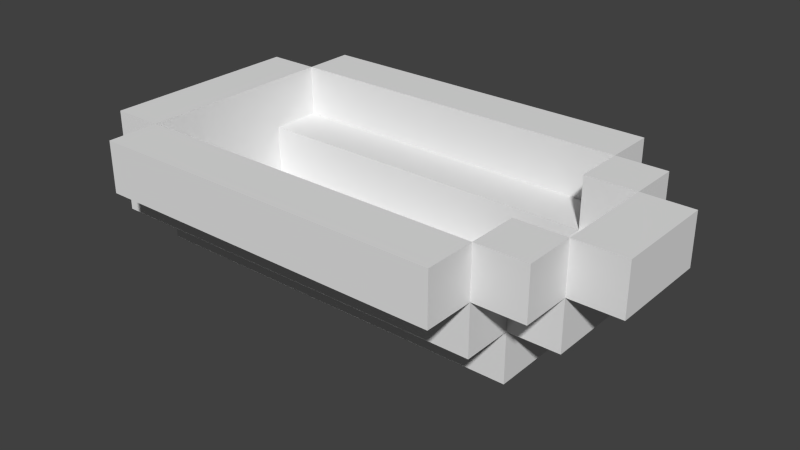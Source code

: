 # Source: boat.blend  (saved by Blender 2.69.0; exported with 4.5.12 LTS)
import bpy
from mathutils import Matrix  # noqa: F401  (used for matrix-valued properties, if any)

bpy.ops.wm.read_factory_settings(use_empty=True)
scene = bpy.context.scene
scene.name = 'Scene'

# ---- collections
col_collection_1 = bpy.data.collections.new('Collection 1'); scene.collection.children.link(col_collection_1)

# ---- materials (node trees are filled in below, after node groups)
mat_material = bpy.data.materials.new('Material')
mat_material.alpha_threshold = 0.0
mat_material.use_transparent_shadow = False
mat_material.roughness = 0.5
mat_material.line_color = (0.0, 0.0, 0.0, 1.0)

# ---- material node trees

# ---- world
world_world = bpy.data.worlds.new('World'); scene.world = world_world
world_world.color = (0.05088, 0.05088, 0.05088)
world_world.use_sun_shadow = False
world_world.sun_shadow_jitter_overblur = 0.0
world_world.cycles.sampling_method = 'MANUAL'
world_world.cycles.sample_map_resolution = 256

# ---- meshes
me_boat = bpy.data.meshes.new('boat')
me_boat.from_pydata([(-6.0, -9.483, 6.393), (-6.0, -9.483, 3.393), (-9.0, -9.483, 3.393), (-9.0, -9.483, 6.393), (-6.0, -12.48, 6.393), (-6.0, -12.48, 3.393), (-9.0, -12.48, 3.393), (-9.0, -12.48, 6.393), (-3.0, -12.48, 6.393), (-3.0, -12.48, 3.393), (-6.0, -12.48, 3.393), (-6.0, -12.48, 6.393), (-3.0, -15.48, 6.393), (-3.0, -15.48, 3.393), (-6.0, -15.48, 3.393), (-6.0, -15.48, 6.393), (4.508e-06, -15.48, 6.393), (4.508e-06, -15.48, 3.393), (-3.0, -15.48, 3.393), (-3.0, -15.48, 6.393), (5.414e-06, -18.48, 6.393), (5.414e-06, -18.48, 3.393), (-3.0, -18.48, 3.393), (-3.0, -18.48, 6.393), (3.0, -15.48, 6.393), (3.0, -15.48, 3.393), (4.508e-06, -15.48, 3.393), (4.508e-06, -15.48, 6.393), (3.0, -18.48, 6.393), (3.0, -18.48, 3.393), (5.414e-06, -18.48, 3.393), (5.414e-06, -18.48, 6.393), (6.0, -12.48, 6.393), (6.0, -12.48, 3.393), (3.0, -12.48, 3.393), (3.0, -12.48, 6.393), (6.0, -15.48, 6.393), (6.0, -15.48, 3.393), (3.0, -15.48, 3.393), (3.0, -15.48, 6.393), (9.0, -9.483, 6.393), (9.0, -9.483, 3.393), (6.0, -9.483, 3.393), (6.0, -9.483, 6.393), (9.0, -12.48, 6.393), (9.0, -12.48, 3.393), (6.0, -12.48, 3.393), (6.0, -12.48, 6.393), (3.0, -12.48, 3.393), (3.0, -12.48, 0.3931), (3.602e-06, -12.48, 0.3931), (3.602e-06, -12.48, 3.393), (3.0, -15.48, 3.393), (3.0, -15.48, 0.3931), (4.508e-06, -15.48, 0.3931), (4.508e-06, -15.48, 3.393), (3.602e-06, -12.48, 3.393), (3.602e-06, -12.48, 0.3931), (-3.0, -12.48, 0.3931), (-3.0, -12.48, 3.393), (4.508e-06, -15.48, 3.393), (4.508e-06, -15.48, 0.3931), (-3.0, -15.48, 0.3931), (-3.0, -15.48, 3.393), (2.696e-06, -9.483, 0.3931), (2.696e-06, -9.483, -2.607), (-3.0, -9.483, -2.607), (-3.0, -9.483, 0.3931), (3.602e-06, -12.48, 0.3931), (3.602e-06, -12.48, -2.607), (-3.0, -12.48, -2.607), (-3.0, -12.48, 0.3931), (3.0, -9.483, 0.3931), (3.0, -9.483, -2.607), (2.696e-06, -9.483, -2.607), (2.696e-06, -9.483, 0.3931), (3.0, -12.48, 0.3931), (3.0, -12.48, -2.607), (3.602e-06, -12.48, -2.607), (3.602e-06, -12.48, 0.3931), (6.0, -9.483, 3.393), (6.0, -9.483, 0.3931), (3.0, -9.483, 0.3931), (3.0, -9.483, 3.393), (6.0, -12.48, 3.393), (6.0, -12.48, 0.3931), (3.0, -12.48, 0.3931), (3.0, -12.48, 3.393), (-3.0, -9.483, 3.393), (-3.0, -9.483, 0.3931), (-6.0, -9.483, 0.3931), (-6.0, -9.483, 3.393), (-3.0, -12.48, 3.393), (-3.0, -12.48, 0.3931), (-6.0, -12.48, 0.3931), (-6.0, -12.48, 3.393), (-6.0, -6.483, 6.393), (-6.0, -6.483, 3.393), (-9.0, -6.483, 3.393), (-9.0, -6.483, 6.393), (-6.0, -9.483, 6.393), (-6.0, -9.483, 3.393), (-9.0, -9.483, 3.393), (-9.0, -9.483, 6.393), (9.0, -6.483, 6.393), (9.0, -6.483, 3.393), (6.0, -6.483, 3.393), (6.0, -6.483, 6.393), (9.0, -9.483, 6.393), (9.0, -9.483, 3.393), (6.0, -9.483, 3.393), (6.0, -9.483, 6.393), (1.79e-06, -6.483, 0.3931), (1.79e-06, -6.483, -2.607), (-3.0, -6.483, -2.607), (-3.0, -6.483, 0.3931), (2.696e-06, -9.483, 0.3931), (2.696e-06, -9.483, -2.607), (-3.0, -9.483, -2.607), (-3.0, -9.483, 0.3931), (3.0, -6.483, 0.3931), (3.0, -6.483, -2.607), (1.79e-06, -6.483, -2.607), (1.79e-06, -6.483, 0.3931), (3.0, -9.483, 0.3931), (3.0, -9.483, -2.607), (2.696e-06, -9.483, -2.607), (2.696e-06, -9.483, 0.3931), (6.0, -6.483, 3.393), (6.0, -6.483, 0.3931), (3.0, -6.483, 0.3931), (3.0, -6.483, 3.393), (6.0, -9.483, 3.393), (6.0, -9.483, 0.3931), (3.0, -9.483, 0.3931), (3.0, -9.483, 3.393), (-3.0, -6.483, 3.393), (-3.0, -6.483, 0.3931), (-6.0, -6.483, 0.3931), (-6.0, -6.483, 3.393), (-3.0, -9.483, 3.393), (-3.0, -9.483, 0.3931), (-6.0, -9.483, 0.3931), (-6.0, -9.483, 3.393), (-6.0, -3.483, 6.393), (-6.0, -3.483, 3.393), (-9.0, -3.483, 3.393), (-9.0, -3.483, 6.393), (-6.0, -6.483, 6.393), (-6.0, -6.483, 3.393), (-9.0, -6.483, 3.393), (-9.0, -6.483, 6.393), (9.0, -3.483, 6.393), (9.0, -3.483, 3.393), (6.0, -3.483, 3.393), (6.0, -3.483, 6.393), (9.0, -6.483, 6.393), (9.0, -6.483, 3.393), (6.0, -6.483, 3.393), (6.0, -6.483, 6.393), (8.836e-07, -3.483, 0.3931), (8.836e-07, -3.483, -2.607), (-3.0, -3.483, -2.607), (-3.0, -3.483, 0.3931), (1.79e-06, -6.483, 0.3931), (1.79e-06, -6.483, -2.607), (-3.0, -6.483, -2.607), (-3.0, -6.483, 0.3931), (3.0, -3.483, 0.3931), (3.0, -3.483, -2.607), (8.836e-07, -3.483, -2.607), (8.836e-07, -3.483, 0.3931), (3.0, -6.483, 0.3931), (3.0, -6.483, -2.607), (1.79e-06, -6.483, -2.607), (1.79e-06, -6.483, 0.3931), (6.0, -3.483, 3.393), (6.0, -3.483, 0.3931), (3.0, -3.483, 0.3931), (3.0, -3.483, 3.393), (6.0, -6.483, 3.393), (6.0, -6.483, 0.3931), (3.0, -6.483, 0.3931), (3.0, -6.483, 3.393), (-3.0, -3.483, 3.393), (-3.0, -3.483, 0.3931), (-6.0, -3.483, 0.3931), (-6.0, -3.483, 3.393), (-3.0, -6.483, 3.393), (-3.0, -6.483, 0.3931), (-6.0, -6.483, 0.3931), (-6.0, -6.483, 3.393), (-6.0, -0.4827, 6.393), (-6.0, -0.4827, 3.393), (-9.0, -0.4827, 3.393), (-9.0, -0.4827, 6.393), (-6.0, -3.483, 6.393), (-6.0, -3.483, 3.393), (-9.0, -3.483, 3.393), (-9.0, -3.483, 6.393), (9.0, -0.4827, 6.393), (9.0, -0.4827, 3.393), (6.0, -0.4827, 3.393), (6.0, -0.4827, 6.393), (9.0, -3.483, 6.393), (9.0, -3.483, 3.393), (6.0, -3.483, 3.393), (6.0, -3.483, 6.393), (-2.234e-08, -0.4827, 0.3931), (-2.234e-08, -0.4827, -2.607), (-3.0, -0.4827, -2.607), (-3.0, -0.4827, 0.3931), (8.836e-07, -3.483, 0.3931), (8.836e-07, -3.483, -2.607), (-3.0, -3.483, -2.607), (-3.0, -3.483, 0.3931), (3.0, -0.4827, 0.3931), (3.0, -0.4827, -2.607), (-2.234e-08, -0.4827, -2.607), (-2.234e-08, -0.4827, 0.3931), (3.0, -3.483, 0.3931), (3.0, -3.483, -2.607), (8.836e-07, -3.483, -2.607), (8.836e-07, -3.483, 0.3931), (6.0, -0.4827, 3.393), (6.0, -0.4827, 0.3931), (3.0, -0.4827, 0.3931), (3.0, -0.4827, 3.393), (6.0, -3.483, 3.393), (6.0, -3.483, 0.3931), (3.0, -3.483, 0.3931), (3.0, -3.483, 3.393), (-3.0, -0.4827, 3.393), (-3.0, -0.4827, 0.3931), (-6.0, -0.4827, 0.3931), (-6.0, -0.4827, 3.393), (-3.0, -3.483, 3.393), (-3.0, -3.483, 0.3931), (-6.0, -3.483, 0.3931), (-6.0, -3.483, 3.393), (-6.0, 2.517, 6.393), (-6.0, 2.517, 3.393), (-9.0, 2.517, 3.393), (-9.0, 2.517, 6.393), (-6.0, -0.4827, 6.393), (-6.0, -0.4827, 3.393), (-9.0, -0.4827, 3.393), (-9.0, -0.4827, 6.393), (9.0, 2.517, 6.393), (9.0, 2.517, 3.393), (6.0, 2.517, 3.393), (6.0, 2.517, 6.393), (9.0, -0.4827, 6.393), (9.0, -0.4827, 3.393), (6.0, -0.4827, 3.393), (6.0, -0.4827, 6.393), (-9.283e-07, 2.517, 0.3931), (-9.283e-07, 2.517, -2.607), (-3.0, 2.517, -2.607), (-3.0, 2.517, 0.3931), (-2.234e-08, -0.4827, 0.3931), (-2.234e-08, -0.4827, -2.607), (-3.0, -0.4827, -2.607), (-3.0, -0.4827, 0.3931), (3.0, 2.517, 0.3931), (3.0, 2.517, -2.607), (-9.283e-07, 2.517, -2.607), (-9.283e-07, 2.517, 0.3931), (3.0, -0.4827, 0.3931), (3.0, -0.4827, -2.607), (-2.234e-08, -0.4827, -2.607), (-2.234e-08, -0.4827, 0.3931), (6.0, 2.517, 3.393), (6.0, 2.517, 0.3931), (3.0, 2.517, 0.3931), (3.0, 2.517, 3.393), (6.0, -0.4827, 3.393), (6.0, -0.4827, 0.3931), (3.0, -0.4827, 0.3931), (3.0, -0.4827, 3.393), (-3.0, 2.517, 3.393), (-3.0, 2.517, 0.3931), (-6.0, 2.517, 0.3931), (-6.0, 2.517, 3.393), (-3.0, -0.4827, 3.393), (-3.0, -0.4827, 0.3931), (-6.0, -0.4827, 0.3931), (-6.0, -0.4827, 3.393), (-6.0, 5.517, 6.393), (-6.0, 5.517, 3.393), (-9.0, 5.517, 3.393), (-9.0, 5.517, 6.393), (-6.0, 2.517, 6.393), (-6.0, 2.517, 3.393), (-9.0, 2.517, 3.393), (-9.0, 2.517, 6.393), (9.0, 5.517, 6.393), (9.0, 5.517, 3.393), (6.0, 5.517, 3.393), (6.0, 5.517, 6.393), (9.0, 2.517, 6.393), (9.0, 2.517, 3.393), (6.0, 2.517, 3.393), (6.0, 2.517, 6.393), (-1.834e-06, 5.517, 0.3931), (-1.834e-06, 5.517, -2.607), (-3.0, 5.517, -2.607), (-3.0, 5.517, 0.3931), (-9.283e-07, 2.517, 0.3931), (-9.283e-07, 2.517, -2.607), (-3.0, 2.517, -2.607), (-3.0, 2.517, 0.3931), (3.0, 5.517, 0.3931), (3.0, 5.517, -2.607), (-1.834e-06, 5.517, -2.607), (-1.834e-06, 5.517, 0.3931), (3.0, 2.517, 0.3931), (3.0, 2.517, -2.607), (-9.283e-07, 2.517, -2.607), (-9.283e-07, 2.517, 0.3931), (6.0, 5.517, 3.393), (6.0, 5.517, 0.3931), (3.0, 5.517, 0.3931), (3.0, 5.517, 3.393), (6.0, 2.517, 3.393), (6.0, 2.517, 0.3931), (3.0, 2.517, 0.3931), (3.0, 2.517, 3.393), (-3.0, 5.517, 3.393), (-3.0, 5.517, 0.3931), (-6.0, 5.517, 0.3931), (-6.0, 5.517, 3.393), (-3.0, 2.517, 3.393), (-3.0, 2.517, 0.3931), (-6.0, 2.517, 0.3931), (-6.0, 2.517, 3.393), (-6.0, 8.517, 6.393), (-6.0, 8.517, 3.393), (-9.0, 8.517, 3.393), (-9.0, 8.517, 6.393), (-6.0, 5.517, 6.393), (-6.0, 5.517, 3.393), (-9.0, 5.517, 3.393), (-9.0, 5.517, 6.393), (9.0, 8.517, 6.393), (9.0, 8.517, 3.393), (6.0, 8.517, 3.393), (6.0, 8.517, 6.393), (9.0, 5.517, 6.393), (9.0, 5.517, 3.393), (6.0, 5.517, 3.393), (6.0, 5.517, 6.393), (-2.74e-06, 8.517, 0.3931), (-2.74e-06, 8.517, -2.607), (-3.0, 8.517, -2.607), (-3.0, 8.517, 0.3931), (-1.834e-06, 5.517, 0.3931), (-1.834e-06, 5.517, -2.607), (-3.0, 5.517, -2.607), (-3.0, 5.517, 0.3931), (3.0, 8.517, 0.3931), (3.0, 8.517, -2.607), (-2.74e-06, 8.517, -2.607), (-2.74e-06, 8.517, 0.3931), (3.0, 5.517, 0.3931), (3.0, 5.517, -2.607), (-1.834e-06, 5.517, -2.607), (-1.834e-06, 5.517, 0.3931), (6.0, 8.517, 3.393), (6.0, 8.517, 0.3931), (3.0, 8.517, 0.3931), (3.0, 8.517, 3.393), (6.0, 5.517, 3.393), (6.0, 5.517, 0.3931), (3.0, 5.517, 0.3931), (3.0, 5.517, 3.393), (-3.0, 8.517, 3.393), (-3.0, 8.517, 0.3931), (-6.0, 8.517, 0.3931), (-6.0, 8.517, 3.393), (-3.0, 5.517, 3.393), (-3.0, 5.517, 0.3931), (-6.0, 5.517, 0.3931), (-6.0, 5.517, 3.393), (-3.0, 11.52, 6.393), (-3.0, 11.52, 3.393), (-6.0, 11.52, 3.393), (-6.0, 11.52, 6.393), (-3.0, 8.517, 6.393), (-3.0, 8.517, 3.393), (-6.0, 8.517, 3.393), (-6.0, 8.517, 6.393), (-3.646e-06, 11.52, 6.393), (-3.646e-06, 11.52, 3.393), (-3.0, 11.52, 3.393), (-3.0, 11.52, 6.393), (-2.74e-06, 8.517, 6.393), (-2.74e-06, 8.517, 3.393), (-3.0, 8.517, 3.393), (-3.0, 8.517, 6.393), (3.0, 11.52, 6.393), (3.0, 11.52, 3.393), (-3.646e-06, 11.52, 3.393), (-3.646e-06, 11.52, 6.393), (3.0, 8.517, 6.393), (3.0, 8.517, 3.393), (-2.74e-06, 8.517, 3.393), (-2.74e-06, 8.517, 6.393), (6.0, 11.52, 6.393), (6.0, 11.52, 3.393), (3.0, 11.52, 3.393), (3.0, 11.52, 6.393), (6.0, 8.517, 6.393), (6.0, 8.517, 3.393), (3.0, 8.517, 3.393), (3.0, 8.517, 6.393), (-3.0, 11.52, 3.393), (-3.0, 11.52, 0.3931), (-6.0, 11.52, 0.3931), (-6.0, 11.52, 3.393), (-3.0, 8.517, 3.393), (-3.0, 8.517, 0.3931), (-6.0, 8.517, 0.3931), (-6.0, 8.517, 3.393), (-3.646e-06, 11.52, 3.393), (-3.646e-06, 11.52, 0.3931), (-3.0, 11.52, 0.3931), (-3.0, 11.52, 3.393), (-2.74e-06, 8.517, 3.393), (-2.74e-06, 8.517, 0.3931), (-3.0, 8.517, 0.3931), (-3.0, 8.517, 3.393), (3.0, 11.52, 3.393), (3.0, 11.52, 0.3931), (-3.646e-06, 11.52, 0.3931), (-3.646e-06, 11.52, 3.393), (3.0, 8.517, 3.393), (3.0, 8.517, 0.3931), (-2.74e-06, 8.517, 0.3931), (-2.74e-06, 8.517, 3.393), (6.0, 11.52, 3.393), (6.0, 11.52, 0.3931), (3.0, 11.52, 0.3931), (3.0, 11.52, 3.393), (6.0, 8.517, 3.393), (6.0, 8.517, 0.3931), (3.0, 8.517, 0.3931), (3.0, 8.517, 3.393), (-3.646e-06, 11.52, 0.3931), (-3.646e-06, 11.52, -2.607), (-3.0, 11.52, -2.607), (-3.0, 11.52, 0.3931), (-2.74e-06, 8.517, 0.3931), (-2.74e-06, 8.517, -2.607), (-3.0, 8.517, -2.607), (-3.0, 8.517, 0.3931), (3.0, 11.52, 0.3931), (3.0, 11.52, -2.607), (-3.646e-06, 11.52, -2.607), (-3.646e-06, 11.52, 0.3931), (3.0, 8.517, 0.3931), (3.0, 8.517, -2.607), (-2.74e-06, 8.517, -2.607), (-2.74e-06, 8.517, 0.3931)], [], [(4, 7, 6, 5), (2, 6, 7, 3), (4, 0, 3, 7), (5, 1, 0, 4), (6, 2, 1, 5), (3, 0, 1, 2), (12, 15, 14, 13), (10, 14, 15, 11), (12, 8, 11, 15), (13, 9, 8, 12), (14, 10, 9, 13), (11, 8, 9, 10), (20, 23, 22, 21), (18, 22, 23, 19), (20, 16, 19, 23), (21, 17, 16, 20), (22, 18, 17, 21), (19, 16, 17, 18), (28, 31, 30, 29), (26, 30, 31, 27), (28, 24, 27, 31), (29, 25, 24, 28), (30, 26, 25, 29), (27, 24, 25, 26), (36, 39, 38, 37), (34, 38, 39, 35), (36, 32, 35, 39), (37, 33, 32, 36), (38, 34, 33, 37), (35, 32, 33, 34), (44, 47, 46, 45), (42, 46, 47, 43), (44, 40, 43, 47), (45, 41, 40, 44), (46, 42, 41, 45), (43, 40, 41, 42), (52, 55, 54, 53), (50, 54, 55, 51), (52, 48, 51, 55), (53, 49, 48, 52), (54, 50, 49, 53), (51, 48, 49, 50), (60, 63, 62, 61), (58, 62, 63, 59), (60, 56, 59, 63), (61, 57, 56, 60), (62, 58, 57, 61), (59, 56, 57, 58), (68, 71, 70, 69), (66, 70, 71, 67), (68, 64, 67, 71), (69, 65, 64, 68), (70, 66, 65, 69), (67, 64, 65, 66), (76, 79, 78, 77), (74, 78, 79, 75), (76, 72, 75, 79), (77, 73, 72, 76), (78, 74, 73, 77), (75, 72, 73, 74), (84, 87, 86, 85), (82, 86, 87, 83), (84, 80, 83, 87), (85, 81, 80, 84), (86, 82, 81, 85), (83, 80, 81, 82), (92, 95, 94, 93), (90, 94, 95, 91), (92, 88, 91, 95), (93, 89, 88, 92), (94, 90, 89, 93), (91, 88, 89, 90), (100, 103, 102, 101), (98, 102, 103, 99), (100, 96, 99, 103), (101, 97, 96, 100), (102, 98, 97, 101), (99, 96, 97, 98), (108, 111, 110, 109), (106, 110, 111, 107), (108, 104, 107, 111), (109, 105, 104, 108), (110, 106, 105, 109), (107, 104, 105, 106), (116, 119, 118, 117), (114, 118, 119, 115), (116, 112, 115, 119), (117, 113, 112, 116), (118, 114, 113, 117), (115, 112, 113, 114), (124, 127, 126, 125), (122, 126, 127, 123), (124, 120, 123, 127), (125, 121, 120, 124), (126, 122, 121, 125), (123, 120, 121, 122), (132, 135, 134, 133), (130, 134, 135, 131), (132, 128, 131, 135), (133, 129, 128, 132), (134, 130, 129, 133), (131, 128, 129, 130), (140, 143, 142, 141), (138, 142, 143, 139), (140, 136, 139, 143), (141, 137, 136, 140), (142, 138, 137, 141), (139, 136, 137, 138), (148, 151, 150, 149), (146, 150, 151, 147), (148, 144, 147, 151), (149, 145, 144, 148), (150, 146, 145, 149), (147, 144, 145, 146), (156, 159, 158, 157), (154, 158, 159, 155), (156, 152, 155, 159), (157, 153, 152, 156), (158, 154, 153, 157), (155, 152, 153, 154), (164, 167, 166, 165), (162, 166, 167, 163), (164, 160, 163, 167), (165, 161, 160, 164), (166, 162, 161, 165), (163, 160, 161, 162), (172, 175, 174, 173), (170, 174, 175, 171), (172, 168, 171, 175), (173, 169, 168, 172), (174, 170, 169, 173), (171, 168, 169, 170), (180, 183, 182, 181), (178, 182, 183, 179), (180, 176, 179, 183), (181, 177, 176, 180), (182, 178, 177, 181), (179, 176, 177, 178), (188, 191, 190, 189), (186, 190, 191, 187), (188, 184, 187, 191), (189, 185, 184, 188), (190, 186, 185, 189), (187, 184, 185, 186), (196, 199, 198, 197), (194, 198, 199, 195), (196, 192, 195, 199), (197, 193, 192, 196), (198, 194, 193, 197), (195, 192, 193, 194), (204, 207, 206, 205), (202, 206, 207, 203), (204, 200, 203, 207), (205, 201, 200, 204), (206, 202, 201, 205), (203, 200, 201, 202), (212, 215, 214, 213), (210, 214, 215, 211), (212, 208, 211, 215), (213, 209, 208, 212), (214, 210, 209, 213), (211, 208, 209, 210), (220, 223, 222, 221), (218, 222, 223, 219), (220, 216, 219, 223), (221, 217, 216, 220), (222, 218, 217, 221), (219, 216, 217, 218), (228, 231, 230, 229), (226, 230, 231, 227), (228, 224, 227, 231), (229, 225, 224, 228), (230, 226, 225, 229), (227, 224, 225, 226), (236, 239, 238, 237), (234, 238, 239, 235), (236, 232, 235, 239), (237, 233, 232, 236), (238, 234, 233, 237), (235, 232, 233, 234), (244, 247, 246, 245), (242, 246, 247, 243), (244, 240, 243, 247), (245, 241, 240, 244), (246, 242, 241, 245), (243, 240, 241, 242), (252, 255, 254, 253), (250, 254, 255, 251), (252, 248, 251, 255), (253, 249, 248, 252), (254, 250, 249, 253), (251, 248, 249, 250), (260, 263, 262, 261), (258, 262, 263, 259), (260, 256, 259, 263), (261, 257, 256, 260), (262, 258, 257, 261), (259, 256, 257, 258), (268, 271, 270, 269), (266, 270, 271, 267), (268, 264, 267, 271), (269, 265, 264, 268), (270, 266, 265, 269), (267, 264, 265, 266), (276, 279, 278, 277), (274, 278, 279, 275), (276, 272, 275, 279), (277, 273, 272, 276), (278, 274, 273, 277), (275, 272, 273, 274), (284, 287, 286, 285), (282, 286, 287, 283), (284, 280, 283, 287), (285, 281, 280, 284), (286, 282, 281, 285), (283, 280, 281, 282), (292, 295, 294, 293), (290, 294, 295, 291), (292, 288, 291, 295), (293, 289, 288, 292), (294, 290, 289, 293), (291, 288, 289, 290), (300, 303, 302, 301), (298, 302, 303, 299), (300, 296, 299, 303), (301, 297, 296, 300), (302, 298, 297, 301), (299, 296, 297, 298), (308, 311, 310, 309), (306, 310, 311, 307), (308, 304, 307, 311), (309, 305, 304, 308), (310, 306, 305, 309), (307, 304, 305, 306), (316, 319, 318, 317), (314, 318, 319, 315), (316, 312, 315, 319), (317, 313, 312, 316), (318, 314, 313, 317), (315, 312, 313, 314), (324, 327, 326, 325), (322, 326, 327, 323), (324, 320, 323, 327), (325, 321, 320, 324), (326, 322, 321, 325), (323, 320, 321, 322), (332, 335, 334, 333), (330, 334, 335, 331), (332, 328, 331, 335), (333, 329, 328, 332), (334, 330, 329, 333), (331, 328, 329, 330), (340, 343, 342, 341), (338, 342, 343, 339), (340, 336, 339, 343), (341, 337, 336, 340), (342, 338, 337, 341), (339, 336, 337, 338), (348, 351, 350, 349), (346, 350, 351, 347), (348, 344, 347, 351), (349, 345, 344, 348), (350, 346, 345, 349), (347, 344, 345, 346), (356, 359, 358, 357), (354, 358, 359, 355), (356, 352, 355, 359), (357, 353, 352, 356), (358, 354, 353, 357), (355, 352, 353, 354), (364, 367, 366, 365), (362, 366, 367, 363), (364, 360, 363, 367), (365, 361, 360, 364), (366, 362, 361, 365), (363, 360, 361, 362), (372, 375, 374, 373), (370, 374, 375, 371), (372, 368, 371, 375), (373, 369, 368, 372), (374, 370, 369, 373), (371, 368, 369, 370), (380, 383, 382, 381), (378, 382, 383, 379), (380, 376, 379, 383), (381, 377, 376, 380), (382, 378, 377, 381), (379, 376, 377, 378), (388, 391, 390, 389), (386, 390, 391, 387), (388, 384, 387, 391), (389, 385, 384, 388), (390, 386, 385, 389), (387, 384, 385, 386), (396, 399, 398, 397), (394, 398, 399, 395), (396, 392, 395, 399), (397, 393, 392, 396), (398, 394, 393, 397), (395, 392, 393, 394), (404, 407, 406, 405), (402, 406, 407, 403), (404, 400, 403, 407), (405, 401, 400, 404), (406, 402, 401, 405), (403, 400, 401, 402), (412, 415, 414, 413), (410, 414, 415, 411), (412, 408, 411, 415), (413, 409, 408, 412), (414, 410, 409, 413), (411, 408, 409, 410), (420, 423, 422, 421), (418, 422, 423, 419), (420, 416, 419, 423), (421, 417, 416, 420), (422, 418, 417, 421), (419, 416, 417, 418), (428, 431, 430, 429), (426, 430, 431, 427), (428, 424, 427, 431), (429, 425, 424, 428), (430, 426, 425, 429), (427, 424, 425, 426), (436, 439, 438, 437), (434, 438, 439, 435), (436, 432, 435, 439), (437, 433, 432, 436), (438, 434, 433, 437), (435, 432, 433, 434), (444, 447, 446, 445), (442, 446, 447, 443), (444, 440, 443, 447), (445, 441, 440, 444), (446, 442, 441, 445), (443, 440, 441, 442), (452, 455, 454, 453), (450, 454, 455, 451), (452, 448, 451, 455), (453, 449, 448, 452), (454, 450, 449, 453), (451, 448, 449, 450), (460, 463, 462, 461), (458, 462, 463, 459), (460, 456, 459, 463), (461, 457, 456, 460), (462, 458, 457, 461), (459, 456, 457, 458)])
_uv = me_boat.uv_layers.new(name='UVMap')
_uv.uv.foreach_set('vector', [0.0, 0.0, 1.0, 0.0, 1.0, 1.0, 0.0, 1.0, 1.0, 1.0, 0.0, 1.0, 1.192e-07, 0.0, 1.0, 1.192e-07, 1.0, 1.0, 0.0, 1.0, 1.192e-07, 0.0, 1.0, 1.192e-07, 0.0, 0.0, 1.0, 0.0, 1.0, 1.0, 0.0, 1.0, 0.0, 0.0, 1.0, 0.0, 1.0, 1.0, 0.0, 1.0, 0.0, 0.0, 1.0, 0.0, 1.0, 1.0, 0.0, 1.0, 0.0, 0.0, 1.0, 0.0, 1.0, 1.0, 0.0, 1.0, 1.0, 1.0, 0.0, 1.0, 1.192e-07, 0.0, 1.0, 1.192e-07, -1.192e-07, 1.0, 5.96e-08, -1.192e-07, 1.0, 5.96e-08, 1.0, 1.0, 0.0, 0.0, 1.0, 0.0, 1.0, 1.0, 0.0, 1.0, 0.0, 0.0, 1.0, 0.0, 1.0, 1.0, 0.0, 1.0, 1.0, 1.0, 0.0, 1.0, 1.192e-07, 0.0, 1.0, 1.192e-07, 0.0, 0.0, 1.0, 0.0, 1.0, 1.0, 0.0, 1.0, 1.0, 1.0, 0.0, 1.0, 1.192e-07, 0.0, 1.0, 1.192e-07, -1.192e-07, 1.0, 5.96e-08, -1.192e-07, 1.0, 5.96e-08, 1.0, 1.0, 0.0, 0.0, 1.0, 0.0, 1.0, 1.0, 0.0, 1.0, 0.0, 0.0, 1.0, 0.0, 1.0, 1.0, 0.0, 1.0, 1.0, 1.0, 0.0, 1.0, 1.192e-07, 0.0, 1.0, 1.192e-07, 0.0, -8.941e-08, 1.0, 0.0, 1.0, 1.0, -2.98e-08, 1.0, 0.0, 0.0, 1.0, 0.0, 1.0, 1.0, 0.0, 1.0, -5.96e-08, 1.0, 0.0, -5.96e-08, 1.0, 0.0, 1.0, 1.0, 1.0, 1.0, 0.0, 1.0, 1.192e-07, 0.0, 1.0, 1.192e-07, 0.0, 0.0, 1.0, 0.0, 1.0, 1.0, 0.0, 1.0, 1.0, 1.0, 0.0, 1.0, 1.192e-07, 0.0, 1.0, 1.192e-07, 0.0, 0.0, 1.0, 0.0, 1.0, 1.0, 0.0, 1.0, 0.0, 0.0, 1.0, 0.0, 1.0, 1.0, 0.0, 1.0, -1.192e-07, 1.0, 5.96e-08, -1.192e-07, 1.0, 5.96e-08, 1.0, 1.0, 1.0, 1.0, 0.0, 1.0, 1.192e-07, 0.0, 1.0, 1.192e-07, 0.0, 0.0, 1.0, 0.0, 1.0, 1.0, 0.0, 1.0, 1.0, 1.0, -8.941e-08, 1.0, 0.0, -8.941e-08, 1.0, 0.0, 0.0, 0.0, 1.0, 0.0, 1.0, 1.0, 0.0, 1.0, 0.0, 0.0, 1.0, 0.0, 1.0, 1.0, 0.0, 1.0, 0.0, 0.0, 1.0, 0.0, 1.0, 1.0, 0.0, 1.0, 1.0, 1.0, 0.0, 1.0, 1.192e-07, 0.0, 1.0, 1.192e-07, 0.0, 0.0, 1.0, 0.0, 1.0, 1.0, 0.0, 1.0, 0.0, 0.0, 1.0, 0.0, 1.0, 1.0, 0.0, 1.0, 0.0, 0.0, 1.0, 0.0, 1.0, 1.0, 0.0, 1.0, 0.0, 0.0, 1.0, 0.0, 1.0, 1.0, 0.0, 1.0, -5.96e-08, 1.0, 0.0, -5.96e-08, 1.0, 0.0, 1.0, 1.0, 0.0, 0.0, 1.0, 0.0, 1.0, 1.0, 0.0, 1.0, 0.0, 0.0, 1.0, 0.0, 1.0, 1.0, 0.0, 1.0, 0.0, 0.0, 1.0, 0.0, 1.0, 1.0, 0.0, 1.0, 0.0, 0.0, 1.0, 0.0, 1.0, 1.0, 0.0, 1.0, 0.0, 0.0, 1.0, 0.0, 1.0, 1.0, 0.0, 1.0, -5.96e-08, 1.0, 0.0, -5.96e-08, 1.0, 0.0, 1.0, 1.0, 0.0, 0.0, 1.0, 0.0, 1.0, 1.0, 0.0, 1.0, 0.0, 0.0, 1.0, 0.0, 1.0, 1.0, 0.0, 1.0, 0.0, 0.0, 1.0, 0.0, 1.0, 1.0, 0.0, 1.0, 0.0, 0.0, 1.0, 0.0, 1.0, 1.0, 0.0, 1.0, 0.0, 0.0, 1.0, 0.0, 1.0, 1.0, 0.0, 1.0, 0.0, 0.0, 1.0, 0.0, 1.0, 1.0, 0.0, 1.0, 0.0, 0.0, 1.0, 0.0, 1.0, 1.0, 0.0, 1.0, 0.0, 0.0, 1.0, 0.0, 1.0, 1.0, 0.0, 1.0, 0.0, 0.0, 1.0, 0.0, 1.0, 1.0, 0.0, 1.0, 0.0, 0.0, 1.0, 0.0, 1.0, 1.0, 0.0, 1.0, 0.0, 0.0, 1.0, 0.0, 1.0, 1.0, 0.0, 1.0, 0.0, 0.0, 1.0, 0.0, 1.0, 1.0, 0.0, 1.0, 0.0, 0.0, 1.0, 0.0, 1.0, 1.0, 0.0, 1.0, 0.0, 0.0, 1.0, 0.0, 1.0, 1.0, 0.0, 1.0, 0.0, 0.0, 1.0, 0.0, 1.0, 1.0, 0.0, 1.0, 0.0, 0.0, 1.0, 0.0, 1.0, 1.0, 0.0, 1.0, 0.0, 0.0, 1.0, 0.0, 1.0, 1.0, 0.0, 1.0, 1.0, 1.0, 0.0, 1.0, 1.192e-07, 0.0, 1.0, 1.192e-07, 0.0, 0.0, 1.0, 0.0, 1.0, 1.0, 0.0, 1.0, 0.0, 0.0, 1.0, 0.0, 1.0, 1.0, 0.0, 1.0, 0.0, 0.0, 1.0, 0.0, 1.0, 1.0, 0.0, 1.0, 0.0, 0.0, 1.0, 0.0, 1.0, 1.0, 0.0, 1.0, 0.0, 0.0, 1.0, 0.0, 1.0, 1.0, 0.0, 1.0, 0.0, 0.0, 1.0, 0.0, 1.0, 1.0, 0.0, 1.0, 0.0, 0.0, 1.0, 0.0, 1.0, 1.0, 0.0, 1.0, 0.0, 0.0, 1.0, 0.0, 1.0, 1.0, 0.0, 1.0, 0.0, 0.0, 1.0, 0.0, 1.0, 1.0, 0.0, 1.0, 0.0, 0.0, 1.0, 0.0, 1.0, 1.0, 0.0, 1.0, 1.0, 1.0, 0.0, 1.0, 1.192e-07, 0.0, 1.0, 1.192e-07, 1.0, 1.0, 0.0, 1.0, 1.192e-07, 0.0, 1.0, 1.192e-07, 0.0, 0.0, 1.0, 0.0, 1.0, 1.0, 0.0, 1.0, 0.0, 0.0, 1.0, 0.0, 1.0, 1.0, 0.0, 1.0, 0.0, 0.0, 1.0, 0.0, 1.0, 1.0, 0.0, 1.0, 0.0, 0.0, 1.0, 0.0, 1.0, 1.0, 0.0, 1.0, 0.0, 0.0, 1.0, 0.0, 1.0, 1.0, 0.0, 1.0, 0.0, 0.0, 1.0, 0.0, 1.0, 1.0, 0.0, 1.0, 1.0, 1.0, 0.0, 1.0, 1.192e-07, 0.0, 1.0, 1.192e-07, 0.0, 0.0, 1.0, 0.0, 1.0, 1.0, 0.0, 1.0, 0.0, 0.0, 1.0, 0.0, 1.0, 1.0, 0.0, 1.0, 0.0, 0.0, 1.0, 0.0, 1.0, 1.0, 0.0, 1.0, 0.0, 0.0, 1.0, 0.0, 1.0, 1.0, 0.0, 1.0, 0.0, 0.0, 1.0, 0.0, 1.0, 1.0, 0.0, 1.0, 0.0, 0.0, 1.0, 0.0, 1.0, 1.0, 0.0, 1.0, 0.0, 0.0, 1.0, 0.0, 1.0, 1.0, 0.0, 1.0, 0.0, 0.0, 1.0, 0.0, 1.0, 1.0, 0.0, 1.0, 0.0, 0.0, 1.0, 0.0, 1.0, 1.0, 0.0, 1.0, 0.0, 0.0, 1.0, 0.0, 1.0, 1.0, 0.0, 1.0, 0.0, 0.0, 1.0, 0.0, 1.0, 1.0, 0.0, 1.0, 0.0, 0.0, 1.0, 0.0, 1.0, 1.0, 0.0, 1.0, 0.0, 0.0, 1.0, 0.0, 1.0, 1.0, 0.0, 1.0, 0.0, 0.0, 1.0, 0.0, 1.0, 1.0, 0.0, 1.0, 0.0, 0.0, 1.0, 0.0, 1.0, 1.0, 0.0, 1.0, 0.0, 0.0, 1.0, 0.0, 1.0, 1.0, 0.0, 1.0, 1.0, 1.0, 0.0, 1.0, 1.192e-07, 0.0, 1.0, 1.192e-07, 0.0, 0.0, 1.0, 0.0, 1.0, 1.0, 0.0, 1.0, 0.0, 0.0, 1.0, 0.0, 1.0, 1.0, 0.0, 1.0, 0.0, 0.0, 1.0, 0.0, 1.0, 1.0, 0.0, 1.0, 0.0, 0.0, 1.0, 0.0, 1.0, 1.0, 0.0, 1.0, 0.0, 0.0, 1.0, 0.0, 1.0, 1.0, 0.0, 1.0, 0.0, 0.0, 1.0, 0.0, 1.0, 1.0, 0.0, 1.0, 0.0, 0.0, 1.0, 0.0, 1.0, 1.0, 0.0, 1.0, 0.0, 0.0, 1.0, 0.0, 1.0, 1.0, 0.0, 1.0, 0.0, 0.0, 1.0, 0.0, 1.0, 1.0, 0.0, 1.0, 0.0, 0.0, 1.0, 0.0, 1.0, 1.0, 0.0, 1.0, 1.0, 1.0, 0.0, 1.0, 1.192e-07, 0.0, 1.0, 1.192e-07, 1.0, 1.0, 0.0, 1.0, 1.192e-07, 0.0, 1.0, 1.192e-07, 0.0, 0.0, 1.0, 0.0, 1.0, 1.0, 0.0, 1.0, 0.0, 0.0, 1.0, 0.0, 1.0, 1.0, 0.0, 1.0, 0.0, 0.0, 1.0, 0.0, 1.0, 1.0, 0.0, 1.0, 0.0, 0.0, 1.0, 0.0, 1.0, 1.0, 0.0, 1.0, 0.0, 0.0, 1.0, 0.0, 1.0, 1.0, 0.0, 1.0, 0.0, 0.0, 1.0, 0.0, 1.0, 1.0, 0.0, 1.0, 1.0, 1.0, 0.0, 1.0, 1.192e-07, 0.0, 1.0, 1.192e-07, 0.0, 0.0, 1.0, 0.0, 1.0, 1.0, 0.0, 1.0, 0.0, 0.0, 1.0, 0.0, 1.0, 1.0, 0.0, 1.0, 0.0, 0.0, 1.0, 0.0, 1.0, 1.0, 0.0, 1.0, 0.0, 0.0, 1.0, 0.0, 1.0, 1.0, 0.0, 1.0, 0.0, 0.0, 1.0, 0.0, 1.0, 1.0, 0.0, 1.0, 0.0, 0.0, 1.0, 0.0, 1.0, 1.0, 0.0, 1.0, 0.0, 0.0, 1.0, 0.0, 1.0, 1.0, 0.0, 1.0, 0.0, 0.0, 1.0, 0.0, 1.0, 1.0, 0.0, 1.0, 0.0, 0.0, 1.0, 0.0, 1.0, 1.0, 0.0, 1.0, 0.0, 0.0, 1.0, 0.0, 1.0, 1.0, 0.0, 1.0, 0.0, 0.0, 1.0, 0.0, 1.0, 1.0, 0.0, 1.0, 0.0, 0.0, 1.0, 0.0, 1.0, 1.0, 0.0, 1.0, 0.0, 0.0, 1.0, 0.0, 1.0, 1.0, 0.0, 1.0, 0.0, 0.0, 1.0, 0.0, 1.0, 1.0, 0.0, 1.0, 0.0, 0.0, 1.0, 0.0, 1.0, 1.0, 0.0, 1.0, 0.0, 0.0, 1.0, 0.0, 1.0, 1.0, 0.0, 1.0, 1.0, 1.0, 0.0, 1.0, 1.192e-07, 0.0, 1.0, 1.192e-07, 0.0, 0.0, 1.0, 0.0, 1.0, 1.0, 0.0, 1.0, 0.0, 0.0, 1.0, 0.0, 1.0, 1.0, 0.0, 1.0, 0.0, 0.0, 1.0, 0.0, 1.0, 1.0, 0.0, 1.0, 0.0, 0.0, 1.0, 0.0, 1.0, 1.0, 0.0, 1.0, 0.0, 0.0, 1.0, 0.0, 1.0, 1.0, 0.0, 1.0, 0.0, 0.0, 1.0, 0.0, 1.0, 1.0, 0.0, 1.0, 0.0, 0.0, 1.0, 0.0, 1.0, 1.0, 0.0, 1.0, 0.0, 0.0, 1.0, 0.0, 1.0, 1.0, 0.0, 1.0, 0.0, 0.0, 1.0, 0.0, 1.0, 1.0, 0.0, 1.0, 0.0, 0.0, 1.0, 0.0, 1.0, 1.0, 0.0, 1.0, 1.0, 1.0, 0.0, 1.0, 1.192e-07, 0.0, 1.0, 1.192e-07, 1.0, 1.0, 0.0, 1.0, 1.192e-07, 0.0, 1.0, 1.192e-07, 0.0, 0.0, 1.0, 0.0, 1.0, 1.0, 0.0, 1.0, 0.0, 0.0, 1.0, 0.0, 1.0, 1.0, 0.0, 1.0, 0.0, 0.0, 1.0, 0.0, 1.0, 1.0, 0.0, 1.0, 0.0, 0.0, 1.0, 0.0, 1.0, 1.0, 0.0, 1.0, 0.0, 0.0, 1.0, 0.0, 1.0, 1.0, 0.0, 1.0, 0.0, 0.0, 1.0, 0.0, 1.0, 1.0, 0.0, 1.0, 1.0, 1.0, 0.0, 1.0, 1.192e-07, 0.0, 1.0, 1.192e-07, 0.0, 0.0, 1.0, 0.0, 1.0, 1.0, 0.0, 1.0, 0.0, 0.0, 1.0, 0.0, 1.0, 1.0, 0.0, 1.0, 0.0, 0.0, 1.0, 0.0, 1.0, 1.0, 0.0, 1.0, 0.0, 0.0, 1.0, 0.0, 1.0, 1.0, 0.0, 1.0, 0.0, 0.0, 1.0, 0.0, 1.0, 1.0, 0.0, 1.0, 0.0, 0.0, 1.0, 0.0, 1.0, 1.0, 0.0, 1.0, 0.0, 0.0, 1.0, 0.0, 1.0, 1.0, 0.0, 1.0, 0.0, 0.0, 1.0, 0.0, 1.0, 1.0, 0.0, 1.0, 0.0, 0.0, 1.0, 0.0, 1.0, 1.0, 0.0, 1.0, 0.0, 0.0, 1.0, 0.0, 1.0, 1.0, 0.0, 1.0, 0.0, 0.0, 1.0, 0.0, 1.0, 1.0, 0.0, 1.0, 0.0, 0.0, 1.0, 0.0, 1.0, 1.0, 0.0, 1.0, 0.0, 0.0, 1.0, 0.0, 1.0, 1.0, 0.0, 1.0, 0.0, 0.0, 1.0, 0.0, 1.0, 1.0, 0.0, 1.0, 0.0, 0.0, 1.0, 0.0, 1.0, 1.0, 0.0, 1.0, 0.0, 0.0, 1.0, 0.0, 1.0, 1.0, 0.0, 1.0, 1.0, 1.0, 0.0, 1.0, 1.192e-07, 0.0, 1.0, 1.192e-07, 0.0, 0.0, 1.0, 0.0, 1.0, 1.0, 0.0, 1.0, 0.0, 0.0, 1.0, 0.0, 1.0, 1.0, 0.0, 1.0, 0.0, 0.0, 1.0, 0.0, 1.0, 1.0, 0.0, 1.0, 0.0, 0.0, 1.0, 0.0, 1.0, 1.0, 0.0, 1.0, 0.0, 0.0, 1.0, 0.0, 1.0, 1.0, 0.0, 1.0, 0.0, 0.0, 1.0, 0.0, 1.0, 1.0, 0.0, 1.0, 0.0, 0.0, 1.0, 0.0, 1.0, 1.0, 0.0, 1.0, 0.0, 0.0, 1.0, 0.0, 1.0, 1.0, 0.0, 1.0, 0.0, 0.0, 1.0, 0.0, 1.0, 1.0, 0.0, 1.0, 0.0, 0.0, 1.0, 0.0, 1.0, 1.0, 0.0, 1.0, 1.0, 1.0, 0.0, 1.0, 1.192e-07, 0.0, 1.0, 1.192e-07, 1.0, 1.0, 0.0, 1.0, 1.192e-07, 0.0, 1.0, 1.192e-07, 0.0, 0.0, 1.0, 0.0, 1.0, 1.0, 0.0, 1.0, 0.0, 0.0, 1.0, 0.0, 1.0, 1.0, 0.0, 1.0, 0.0, 0.0, 1.0, 0.0, 1.0, 1.0, 0.0, 1.0, 0.0, 0.0, 1.0, 0.0, 1.0, 1.0, 0.0, 1.0, 0.0, 0.0, 1.0, 0.0, 1.0, 1.0, 0.0, 1.0, 0.0, 0.0, 1.0, 0.0, 1.0, 1.0, 0.0, 1.0, 1.0, 1.0, 0.0, 1.0, 1.192e-07, 0.0, 1.0, 1.192e-07, 0.0, 0.0, 1.0, 0.0, 1.0, 1.0, 0.0, 1.0, 0.0, 0.0, 1.0, 0.0, 1.0, 1.0, 0.0, 1.0, 0.0, 0.0, 1.0, 0.0, 1.0, 1.0, 0.0, 1.0, 0.0, 0.0, 1.0, 0.0, 1.0, 1.0, 0.0, 1.0, 0.0, 0.0, 1.0, 0.0, 1.0, 1.0, 0.0, 1.0, 0.0, 0.0, 1.0, 0.0, 1.0, 1.0, 0.0, 1.0, 0.0, 0.0, 1.0, 0.0, 1.0, 1.0, 0.0, 1.0, 0.0, 0.0, 1.0, 0.0, 1.0, 1.0, 0.0, 1.0, 0.0, 0.0, 1.0, 0.0, 1.0, 1.0, 0.0, 1.0, 0.0, 0.0, 1.0, 0.0, 1.0, 1.0, 0.0, 1.0, 0.0, 0.0, 1.0, 0.0, 1.0, 1.0, 0.0, 1.0, 0.0, 0.0, 1.0, 0.0, 1.0, 1.0, 0.0, 1.0, 0.0, 0.0, 1.0, 0.0, 1.0, 1.0, 0.0, 1.0, 0.0, 0.0, 1.0, 0.0, 1.0, 1.0, 0.0, 1.0, 0.0, 0.0, 1.0, 0.0, 1.0, 1.0, 0.0, 1.0, 0.0, 0.0, 1.0, 0.0, 1.0, 1.0, 0.0, 1.0, 1.0, 1.0, 0.0, 1.0, 1.192e-07, 0.0, 1.0, 1.192e-07, 0.0, 0.0, 1.0, 0.0, 1.0, 1.0, 0.0, 1.0, 0.0, 0.0, 1.0, 0.0, 1.0, 1.0, 0.0, 1.0, 0.0, 0.0, 1.0, 0.0, 1.0, 1.0, 0.0, 1.0, 0.0, 0.0, 1.0, 0.0, 1.0, 1.0, 0.0, 1.0, 0.0, 0.0, 1.0, 0.0, 1.0, 1.0, 0.0, 1.0, 0.0, 0.0, 1.0, 0.0, 1.0, 1.0, 0.0, 1.0, 0.0, 0.0, 1.0, 0.0, 1.0, 1.0, 0.0, 1.0, 0.0, 0.0, 1.0, 0.0, 1.0, 1.0, 0.0, 1.0, 0.0, 0.0, 1.0, 0.0, 1.0, 1.0, 0.0, 1.0, 0.0, 0.0, 1.0, 0.0, 1.0, 1.0, 0.0, 1.0, 1.0, 1.0, 0.0, 1.0, 1.192e-07, 0.0, 1.0, 1.192e-07, 1.0, 1.0, 0.0, 1.0, 1.192e-07, 0.0, 1.0, 1.192e-07, 0.0, 0.0, 1.0, 0.0, 1.0, 1.0, 0.0, 1.0, 0.0, 0.0, 1.0, 0.0, 1.0, 1.0, 0.0, 1.0, 0.0, 0.0, 1.0, 0.0, 1.0, 1.0, 0.0, 1.0, 0.0, 0.0, 1.0, 0.0, 1.0, 1.0, 0.0, 1.0, 0.0, 0.0, 1.0, 0.0, 1.0, 1.0, 0.0, 1.0, 0.0, 0.0, 1.0, 0.0, 1.0, 1.0, 0.0, 1.0, 1.0, 1.0, 0.0, 1.0, 1.192e-07, 0.0, 1.0, 1.192e-07, 0.0, 0.0, 1.0, 0.0, 1.0, 1.0, 0.0, 1.0, 0.0, 0.0, 1.0, 0.0, 1.0, 1.0, 0.0, 1.0, 0.0, 0.0, 1.0, 0.0, 1.0, 1.0, 0.0, 1.0, 0.0, 0.0, 1.0, 0.0, 1.0, 1.0, 0.0, 1.0, 0.0, 0.0, 1.0, 0.0, 1.0, 1.0, 0.0, 1.0, 0.0, 0.0, 1.0, 0.0, 1.0, 1.0, 0.0, 1.0, 0.0, 0.0, 1.0, 0.0, 1.0, 1.0, 0.0, 1.0, 0.0, 0.0, 1.0, 0.0, 1.0, 1.0, 0.0, 1.0, 0.0, 0.0, 1.0, 0.0, 1.0, 1.0, 0.0, 1.0, 0.0, 0.0, 1.0, 0.0, 1.0, 1.0, 0.0, 1.0, 0.0, 0.0, 1.0, 0.0, 1.0, 1.0, 0.0, 1.0, 0.0, 0.0, 1.0, 0.0, 1.0, 1.0, 0.0, 1.0, 0.0, 0.0, 1.0, 0.0, 1.0, 1.0, 0.0, 1.0, 0.0, 0.0, 1.0, 0.0, 1.0, 1.0, 0.0, 1.0, 0.0, 0.0, 1.0, 0.0, 1.0, 1.0, 0.0, 1.0, 0.0, 0.0, 1.0, 0.0, 1.0, 1.0, 0.0, 1.0, 1.0, 1.0, 0.0, 1.0, 1.192e-07, 0.0, 1.0, 1.192e-07, 0.0, 0.0, 1.0, 0.0, 1.0, 1.0, 0.0, 1.0, 0.0, 0.0, 1.0, 0.0, 1.0, 1.0, 0.0, 1.0, 0.0, 0.0, 1.0, 0.0, 1.0, 1.0, 0.0, 1.0, 0.0, 0.0, 1.0, 0.0, 1.0, 1.0, 0.0, 1.0, 0.0, 0.0, 1.0, 0.0, 1.0, 1.0, 0.0, 1.0, 0.0, 0.0, 1.0, 0.0, 1.0, 1.0, 0.0, 1.0, 0.0, 0.0, 1.0, 0.0, 1.0, 1.0, 0.0, 1.0, 0.0, 0.0, 1.0, 0.0, 1.0, 1.0, 0.0, 1.0, 0.0, 0.0, 1.0, 0.0, 1.0, 1.0, 0.0, 1.0, 0.0, 0.0, 1.0, 0.0, 1.0, 1.0, 0.0, 1.0, 1.0, 1.0, 0.0, 1.0, 1.192e-07, 0.0, 1.0, 1.192e-07, 1.0, 1.0, 0.0, 1.0, 1.192e-07, 0.0, 1.0, 1.192e-07, 0.0, 0.0, 1.0, 0.0, 1.0, 1.0, 0.0, 1.0, 0.0, 0.0, 1.0, 0.0, 1.0, 1.0, 0.0, 1.0, 0.0, 0.0, 1.0, 0.0, 1.0, 1.0, 0.0, 1.0, 0.0, 0.0, 1.0, 0.0, 1.0, 1.0, 0.0, 1.0, 0.0, 0.0, 1.0, 0.0, 1.0, 1.0, 0.0, 1.0, 0.0, 0.0, 1.0, 0.0, 1.0, 1.0, 0.0, 1.0, 1.0, 1.0, 0.0, 1.0, 1.192e-07, 0.0, 1.0, 1.192e-07, 0.0, 0.0, 1.0, 0.0, 1.0, 1.0, 0.0, 1.0, 0.0, 0.0, 1.0, 0.0, 1.0, 1.0, 0.0, 1.0, 0.0, 0.0, 1.0, 0.0, 1.0, 1.0, 0.0, 1.0, 0.0, 0.0, 1.0, 0.0, 1.0, 1.0, 0.0, 1.0, 0.0, 0.0, 1.0, 0.0, 1.0, 1.0, 0.0, 1.0, 0.0, 0.0, 1.0, 0.0, 1.0, 1.0, 0.0, 1.0, 0.0, 0.0, 1.0, 0.0, 1.0, 1.0, 0.0, 1.0, 0.0, 0.0, 1.0, 0.0, 1.0, 1.0, 0.0, 1.0, 0.0, 0.0, 1.0, 0.0, 1.0, 1.0, 0.0, 1.0, 0.0, 0.0, 1.0, 0.0, 1.0, 1.0, 0.0, 1.0, 0.0, 0.0, 1.0, 0.0, 1.0, 1.0, 0.0, 1.0, 0.0, 0.0, 1.0, 0.0, 1.0, 1.0, 0.0, 1.0, 0.0, 0.0, 1.0, 0.0, 1.0, 1.0, 0.0, 1.0, 0.0, 0.0, 1.0, 0.0, 1.0, 1.0, 0.0, 1.0, 0.0, 0.0, 1.0, 0.0, 1.0, 1.0, 0.0, 1.0, 0.0, 0.0, 1.0, 0.0, 1.0, 1.0, 0.0, 1.0, 1.0, 1.0, 0.0, 1.0, 1.192e-07, 0.0, 1.0, 1.192e-07, 0.0, 0.0, 1.0, 0.0, 1.0, 1.0, 0.0, 1.0, 0.0, 0.0, 1.0, 0.0, 1.0, 1.0, 0.0, 1.0, 0.0, 0.0, 1.0, 0.0, 1.0, 1.0, 0.0, 1.0, 0.0, 0.0, 1.0, 0.0, 1.0, 1.0, 0.0, 1.0, 0.0, 0.0, 1.0, 0.0, 1.0, 1.0, 0.0, 1.0, 0.0, 0.0, 1.0, 0.0, 1.0, 1.0, 0.0, 1.0, 0.0, 0.0, 1.0, 0.0, 1.0, 1.0, 0.0, 1.0, 0.0, 0.0, 1.0, 0.0, 1.0, 1.0, 0.0, 1.0, 0.0, 0.0, 1.0, 0.0, 1.0, 1.0, 0.0, 1.0, 1.0, 1.0, 0.0, 1.0, 3.576e-07, 0.0, 1.0, 3.576e-07, 1.0, 1.0, 0.0, 1.0, 1.192e-07, 0.0, 1.0, 1.192e-07, 0.0, 0.0, 1.0, 0.0, 1.0, 1.0, 0.0, 1.0, 0.0, 0.0, 1.0, 0.0, 1.0, 1.0, 0.0, 1.0, 0.0, 0.0, 1.0, 0.0, 1.0, 1.0, 0.0, 1.0, 0.0, 0.0, 1.0, 0.0, 1.0, 1.0, 0.0, 1.0, 1.0, 1.0, 0.0, 1.0, 3.576e-07, 0.0, 1.0, 3.576e-07, 0.0, 0.0, 1.0, 0.0, 1.0, 1.0, 0.0, 1.0, 0.0, 0.0, 1.0, 0.0, 1.0, 1.0, 0.0, 1.0, 0.0, 0.0, 1.0, 0.0, 1.0, 1.0, 0.0, 1.0, 0.0, 0.0, 1.0, 0.0, 1.0, 1.0, 0.0, 1.0, 0.0, 0.0, 1.0, 0.0, 1.0, 1.0, 0.0, 1.0, 1.0, 1.0, 0.0, 1.0, 3.576e-07, 0.0, 1.0, 3.576e-07, 0.0, 0.0, 1.0, 0.0, 1.0, 1.0, 0.0, 1.0, 0.0, 0.0, 1.0, 0.0, 1.0, 1.0, 0.0, 1.0, 0.0, 0.0, 1.0, 0.0, 1.0, 1.0, 0.0, 1.0, 0.0, 0.0, 1.0, 0.0, 1.0, 1.0, 0.0, 1.0, 0.0, 0.0, 1.0, 0.0, 1.0, 1.0, 0.0, 1.0, 1.0, 1.0, 0.0, 1.0, 3.576e-07, 0.0, 1.0, 3.576e-07, 0.0, 0.0, 1.0, 0.0, 1.0, 1.0, 0.0, 1.0, 0.0, 0.0, 1.0, 0.0, 1.0, 1.0, 0.0, 1.0, 1.0, 1.0, 0.0, 1.0, 1.192e-07, 0.0, 1.0, 1.192e-07, 0.0, 0.0, 1.0, 0.0, 1.0, 1.0, 0.0, 1.0, 0.0, 0.0, 1.0, 0.0, 1.0, 1.0, 0.0, 1.0, 0.0, 0.0, 1.0, 0.0, 1.0, 1.0, 0.0, 1.0, 0.0, 0.0, 1.0, 0.0, 1.0, 1.0, 0.0, 1.0, 0.0, 0.0, 1.0, 0.0, 1.0, 1.0, 0.0, 1.0, 0.0, 0.0, 1.0, 0.0, 1.0, 1.0, 0.0, 1.0, 0.0, 0.0, 1.0, 0.0, 1.0, 1.0, 0.0, 1.0, 0.0, 0.0, 1.0, 0.0, 1.0, 1.0, 0.0, 1.0, 0.0, 0.0, 1.0, 0.0, 1.0, 1.0, 0.0, 1.0, 0.0, 0.0, 1.0, 0.0, 1.0, 1.0, 0.0, 1.0, 0.0, 0.0, 1.0, 0.0, 1.0, 1.0, 0.0, 1.0, 0.0, 0.0, 1.0, 0.0, 1.0, 1.0, 0.0, 1.0, 0.0, 0.0, 1.0, 0.0, 1.0, 1.0, 0.0, 1.0, 0.0, 0.0, 1.0, 0.0, 1.0, 1.0, 0.0, 1.0, 0.0, 0.0, 1.0, 0.0, 1.0, 1.0, 0.0, 1.0, 0.0, 0.0, 1.0, 0.0, 1.0, 1.0, 0.0, 1.0, 0.0, 0.0, 1.0, 0.0, 1.0, 1.0, 0.0, 1.0, 0.0, 0.0, 1.0, 0.0, 1.0, 1.0, 0.0, 1.0, 0.0, 0.0, 1.0, 0.0, 1.0, 1.0, 0.0, 1.0, 0.0, 0.0, 1.0, 0.0, 1.0, 1.0, 0.0, 1.0, 0.0, 0.0, 1.0, 0.0, 1.0, 1.0, 0.0, 1.0, 0.0, 0.0, 1.0, 0.0, 1.0, 1.0, 0.0, 1.0, 0.0, 0.0, 1.0, 0.0, 1.0, 1.0, 0.0, 1.0, 0.0, 0.0, 1.0, 0.0, 1.0, 1.0, 0.0, 1.0, 0.0, 0.0, 1.0, 0.0, 1.0, 1.0, 0.0, 1.0, 0.0, 0.0, 1.0, 0.0, 1.0, 1.0, 0.0, 1.0, 0.0, 0.0, 1.0, 0.0, 1.0, 1.0, 0.0, 1.0, 0.0, 0.0, 1.0, 0.0, 1.0, 1.0, 0.0, 1.0, 0.0, 0.0, 1.0, 0.0, 1.0, 1.0, 0.0, 1.0, 0.0, 0.0, 1.0, 0.0, 1.0, 1.0, 0.0, 1.0, 0.0, 0.0, 1.0, 0.0, 1.0, 1.0, 0.0, 1.0, 0.0, 0.0, 1.0, 0.0, 1.0, 1.0, 0.0, 1.0, 0.0, 0.0, 1.0, 0.0, 1.0, 1.0, 0.0, 1.0, 0.0, 0.0, 1.0, 0.0, 1.0, 1.0, 0.0, 1.0, 0.0, 0.0, 1.0, 0.0, 1.0, 1.0, 0.0, 1.0, 0.0, 0.0, 1.0, 0.0, 1.0, 1.0, 0.0, 1.0, 0.0, 0.0, 1.0, 0.0, 1.0, 1.0, 0.0, 1.0, 0.0, 0.0, 1.0, 0.0, 1.0, 1.0, 0.0, 1.0])
me_boat.materials.append(mat_material)
me_boat.use_remesh_preserve_volume = False
me_boat.use_remesh_preserve_attributes = False
me_boat.use_mirror_vertex_groups = False
me_boat.update()
arm_boat = bpy.data.armatures.new('boat')  # bones are not reproduced

# ---- objects
ob_boat_001 = bpy.data.objects.new('boat.001', me_boat)
ob_boat = bpy.data.objects.new('boat', arm_boat)

# ---- transforms, parenting, visibility, modifiers, constraints
ob_boat_001.location = (0.0, 0.0, 0.0)
ob_boat_001.rotation_euler = (0.0, 0.0, 1.571)
ob_boat_001.lock_rotations_4d = False
ob_boat_001.empty_display_type = 'ARROWS'
ob_boat_001.lineart.crease_threshold = 0.0
_vg = ob_boat_001.vertex_groups.new(name='boat')
ob_boat.parent = ob_boat_001
ob_boat.location = (0.0, 0.0, 0.0)
ob_boat.lineart.crease_threshold = 0.0

# ---- collection membership
col_collection_1.objects.link(ob_boat_001)
col_collection_1.objects.link(ob_boat)

# ---- scene / render settings (as saved in the file)
scene.frame_start = 1; scene.frame_end = 250; scene.frame_set(1)
scene.render.engine = 'BLENDER_EEVEE_NEXT'
scene.render.image_settings.color_mode = 'RGB'
scene.render.image_settings.compression = 90
scene.render.resolution_percentage = 50
scene.render.dither_intensity = 0.0
scene.cycles.use_denoising = False
scene.cycles.samples = 10
scene.cycles.sampling_pattern = 'TABULATED_SOBOL'
scene.cycles.light_sampling_threshold = 0.0
scene.cycles.use_adaptive_sampling = False
scene.cycles.use_light_tree = False
scene.cycles.blur_glossy = 0.0
scene.cycles.volume_bounces = 1
scene.cycles.pixel_filter_type = 'GAUSSIAN'
scene.cycles.sample_clamp_indirect = 0.0
scene.view_settings.view_transform = 'Standard'
bpy.context.view_layer.update()

# ---- added for rendering (the .blend has no active camera and no usable light): camera, sun
cam_auto = bpy.data.cameras.new('AutoCamera')
cam_auto.lens = 50.0
cam_auto.sensor_width = 36.0
cam_auto.clip_end = 1000.0
ob_auto_camera = bpy.data.objects.new('AutoCamera', cam_auto)
scene.collection.objects.link(ob_auto_camera)
ob_auto_camera.location = (36.9063, -40.1083, 28.6319)
ob_auto_camera.rotation_euler = (1.09748, -7.21219e-08, 0.694738)
scene.camera = ob_auto_camera
light_auto_sun = bpy.data.lights.new('AutoSun', 'SUN')
light_auto_sun.energy = 3.0
light_auto_sun.angle = 0.0523599
ob_auto_sun = bpy.data.objects.new('AutoSun', light_auto_sun)
scene.collection.objects.link(ob_auto_sun)
ob_auto_sun.rotation_euler = (0.872665, 0.174533, 0.523599)
bpy.context.view_layer.update()
